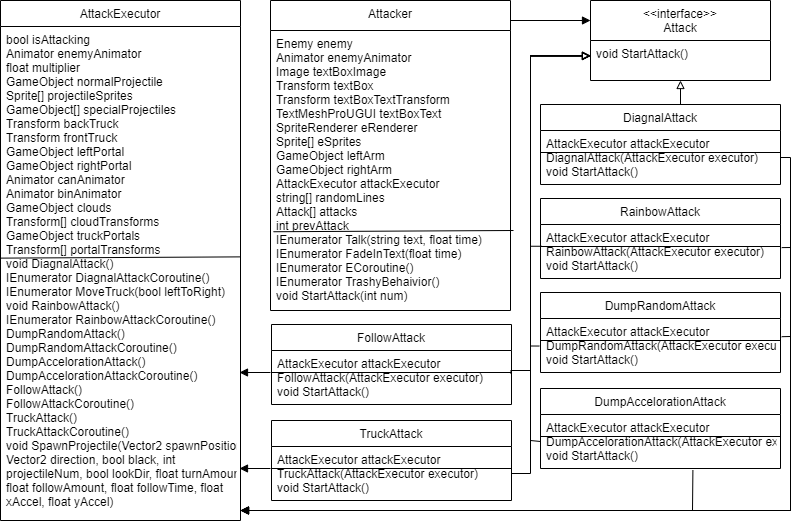

The diagram above was exported from draw.io. Its source (the exported page's mxGraphModel, read from the mxfile embedded in the PNG):
<mxGraphModel dx="1166" dy="594" grid="1" gridSize="10" guides="1" tooltips="1" connect="1" arrows="1" fold="1" page="1" pageScale="1" pageWidth="827" pageHeight="1169" math="0" shadow="0">
  <root>
    <mxCell id="WIyWlLk6GJQsqaUBKTNV-0" />
    <mxCell id="WIyWlLk6GJQsqaUBKTNV-1" parent="WIyWlLk6GJQsqaUBKTNV-0" />
    <mxCell id="zkfFHV4jXpPFQw0GAbJ--17" value="Attacker" style="swimlane;fontStyle=0;align=center;verticalAlign=top;childLayout=stackLayout;horizontal=1;startSize=30;horizontalStack=0;resizeParent=1;resizeLast=0;collapsible=1;marginBottom=0;rounded=0;shadow=0;strokeWidth=1;" parent="WIyWlLk6GJQsqaUBKTNV-1" vertex="1">
      <mxGeometry x="290" y="30" width="240" height="310" as="geometry">
        <mxRectangle x="550" y="140" width="160" height="26" as="alternateBounds" />
      </mxGeometry>
    </mxCell>
    <mxCell id="zkfFHV4jXpPFQw0GAbJ--18" value="Enemy enemy&#10;Animator enemyAnimator&#10;Image textBoxImage&#10;Transform textBox&#10;Transform textBoxTextTransform&#10;TextMeshProUGUI textBoxText&#10;SpriteRenderer eRenderer&#10;Sprite[] eSprites&#10;GameObject leftArm&#10;GameObject rightArm&#10;AttackExecutor attackExecutor&#10;string[] randomLines&#10;Attack[] attacks&#10;int prevAttack&#10;IEnumerator Talk(string text, float time)&#10;IEnumerator FadeInText(float time)&#10;IEnumerator ECoroutine()&#10;IEnumerator TrashyBehaivior()&#10;void StartAttack(int num)" style="text;align=left;verticalAlign=top;spacingLeft=4;spacingRight=4;overflow=hidden;rotatable=0;points=[[0,0.5],[1,0.5]];portConstraint=eastwest;" parent="zkfFHV4jXpPFQw0GAbJ--17" vertex="1">
      <mxGeometry y="30" width="240" height="280" as="geometry" />
    </mxCell>
    <mxCell id="8ilfD4MItm8_Td6_bH7y-33" value="" style="endArrow=none;html=1;rounded=0;exitX=-0.005;exitY=0.924;exitDx=0;exitDy=0;exitPerimeter=0;startArrow=none;entryX=1;entryY=0.5;entryDx=0;entryDy=0;" edge="1" parent="zkfFHV4jXpPFQw0GAbJ--17">
      <mxGeometry width="50" height="50" relative="1" as="geometry">
        <mxPoint x="3" y="231.24400000000014" as="sourcePoint" />
        <mxPoint x="243" y="230" as="targetPoint" />
      </mxGeometry>
    </mxCell>
    <mxCell id="g7YTawiUglRrn6offgAB-4" style="edgeStyle=orthogonalEdgeStyle;rounded=0;orthogonalLoop=1;jettySize=auto;html=1;exitX=0.5;exitY=0;exitDx=0;exitDy=0;endArrow=block;endFill=0;entryX=0.5;entryY=1;entryDx=0;entryDy=0;" parent="WIyWlLk6GJQsqaUBKTNV-1" source="g7YTawiUglRrn6offgAB-7" target="g7YTawiUglRrn6offgAB-5" edge="1">
      <mxGeometry relative="1" as="geometry">
        <mxPoint x="152" y="190" as="targetPoint" />
        <Array as="points">
          <mxPoint x="680" y="140" />
          <mxPoint x="700" y="140" />
        </Array>
      </mxGeometry>
    </mxCell>
    <mxCell id="g7YTawiUglRrn6offgAB-5" value="&lt;&lt;interface&gt;&gt;&#10;Attack" style="swimlane;fontStyle=0;align=center;verticalAlign=top;childLayout=stackLayout;horizontal=1;startSize=40;horizontalStack=0;resizeParent=1;resizeLast=0;collapsible=1;marginBottom=0;rounded=0;shadow=0;strokeWidth=1;" parent="WIyWlLk6GJQsqaUBKTNV-1" vertex="1">
      <mxGeometry x="610" y="30" width="180" height="80" as="geometry">
        <mxRectangle x="550" y="140" width="160" height="26" as="alternateBounds" />
      </mxGeometry>
    </mxCell>
    <mxCell id="ZvX67DVpXb9wF0NBwN5f-0" value="void StartAttack()" style="text;align=left;verticalAlign=top;spacingLeft=4;spacingRight=4;overflow=hidden;rotatable=0;points=[[0,0.5],[1,0.5]];portConstraint=eastwest;" parent="g7YTawiUglRrn6offgAB-5" vertex="1">
      <mxGeometry y="40" width="180" height="30" as="geometry" />
    </mxCell>
    <mxCell id="g7YTawiUglRrn6offgAB-7" value="DiagnalAttack" style="swimlane;fontStyle=0;align=center;verticalAlign=top;childLayout=stackLayout;horizontal=1;startSize=26;horizontalStack=0;resizeParent=1;resizeLast=0;collapsible=1;marginBottom=0;rounded=0;shadow=0;strokeWidth=1;" parent="WIyWlLk6GJQsqaUBKTNV-1" vertex="1">
      <mxGeometry x="560" y="134" width="240" height="80" as="geometry">
        <mxRectangle x="130" y="380" width="160" height="26" as="alternateBounds" />
      </mxGeometry>
    </mxCell>
    <mxCell id="g7YTawiUglRrn6offgAB-35" value="AttackExecutor attackExecutor&#10;DiagnalAttack(AttackExecutor executor)&#10;void StartAttack()" style="text;align=left;verticalAlign=top;spacingLeft=4;spacingRight=4;overflow=hidden;rotatable=0;points=[[0,0.5],[1,0.5]];portConstraint=eastwest;" parent="g7YTawiUglRrn6offgAB-7" vertex="1">
      <mxGeometry y="26" width="240" height="54" as="geometry" />
    </mxCell>
    <mxCell id="hArc0px3xTI-0zTFcZ34-5" value="" style="endArrow=none;html=1;rounded=0;exitX=-0.005;exitY=0.924;exitDx=0;exitDy=0;exitPerimeter=0;startArrow=none;" parent="g7YTawiUglRrn6offgAB-7" edge="1">
      <mxGeometry width="50" height="50" relative="1" as="geometry">
        <mxPoint x="-0.2400000000000091" y="48.00400000000013" as="sourcePoint" />
        <mxPoint x="240" y="48" as="targetPoint" />
      </mxGeometry>
    </mxCell>
    <mxCell id="8ilfD4MItm8_Td6_bH7y-24" style="edgeStyle=orthogonalEdgeStyle;rounded=0;orthogonalLoop=1;jettySize=auto;html=1;exitX=0.998;exitY=0.427;exitDx=0;exitDy=0;endArrow=block;endFill=0;entryX=0;entryY=0.5;entryDx=0;entryDy=0;exitPerimeter=0;" edge="1" parent="g7YTawiUglRrn6offgAB-7" source="8ilfD4MItm8_Td6_bH7y-11">
      <mxGeometry relative="1" as="geometry">
        <mxPoint x="50" y="-48.5" as="targetPoint" />
        <Array as="points">
          <mxPoint x="-29" y="266" />
          <mxPoint x="-10" y="266" />
          <mxPoint x="-10" y="-48" />
        </Array>
        <mxPoint x="1" y="142.5" as="sourcePoint" />
      </mxGeometry>
    </mxCell>
    <mxCell id="hArc0px3xTI-0zTFcZ34-1" value="AttackExecutor" style="swimlane;fontStyle=0;align=center;verticalAlign=top;childLayout=stackLayout;horizontal=1;startSize=26;horizontalStack=0;resizeParent=1;resizeLast=0;collapsible=1;marginBottom=0;rounded=0;shadow=0;strokeWidth=1;" parent="WIyWlLk6GJQsqaUBKTNV-1" vertex="1">
      <mxGeometry x="20" y="30" width="240" height="520" as="geometry">
        <mxRectangle x="130" y="380" width="160" height="26" as="alternateBounds" />
      </mxGeometry>
    </mxCell>
    <mxCell id="-S8on2-i9uuSjVQkd5zb-2" value="" style="endArrow=none;html=1;rounded=0;exitX=-0.005;exitY=0.924;exitDx=0;exitDy=0;exitPerimeter=0;startArrow=none;entryX=1;entryY=0.5;entryDx=0;entryDy=0;" parent="hArc0px3xTI-0zTFcZ34-1" edge="1">
      <mxGeometry width="50" height="50" relative="1" as="geometry">
        <mxPoint y="257.62400000000014" as="sourcePoint" />
        <mxPoint x="240" y="256.38" as="targetPoint" />
      </mxGeometry>
    </mxCell>
    <mxCell id="hArc0px3xTI-0zTFcZ34-2" value="bool isAttacking&#10;Animator enemyAnimator&#10;float multiplier&#10;GameObject normalProjectile&#10;Sprite[] projectileSprites&#10;GameObject[] specialProjectiles&#10;Transform backTruck&#10;Transform frontTruck&#10;GameObject leftPortal&#10;GameObject rightPortal&#10;Animator canAnimator&#10;Animator binAnimator&#10;GameObject clouds&#10;Transform[] cloudTransforms&#10;GameObject truckPortals&#10;Transform[] portalTransforms&#10;void DiagnalAttack()&#10;IEnumerator DiagnalAttackCoroutine()&#10;IEnumerator MoveTruck(bool leftToRight)&#10;void RainbowAttack()&#10;IEnumerator RainbowAttackCoroutine()&#10;DumpRandomAttack()&#10;DumpRandomAttackCoroutine()&#10;DumpAccelorationAttack()&#10;DumpAccelorationAttackCoroutine()&#10;FollowAttack()&#10;FollowAttackCoroutine()&#10;TruckAttack()&#10;TruckAttackCoroutine()&#10;void SpawnProjectile(Vector2 spawnPosition, &#10;Vector2 direction, bool black, int &#10;projectileNum, bool lookDir, float turnAmount, &#10;float followAmount, float followTime, float &#10;xAccel, float yAccel)" style="text;align=left;verticalAlign=top;spacingLeft=4;spacingRight=4;overflow=hidden;rotatable=0;points=[[0,0.5],[1,0.5]];portConstraint=eastwest;" parent="hArc0px3xTI-0zTFcZ34-1" vertex="1">
      <mxGeometry y="26" width="240" height="494" as="geometry" />
    </mxCell>
    <mxCell id="FRg4RQRtRz9XDV7bfgo1-0" style="edgeStyle=orthogonalEdgeStyle;rounded=0;orthogonalLoop=1;jettySize=auto;html=1;entryX=0;entryY=0.25;entryDx=0;entryDy=0;endArrow=block;endFill=1;" parent="WIyWlLk6GJQsqaUBKTNV-1" target="g7YTawiUglRrn6offgAB-5" edge="1">
      <mxGeometry relative="1" as="geometry">
        <mxPoint x="530" y="50" as="sourcePoint" />
        <mxPoint x="550" y="115" as="targetPoint" />
        <Array as="points">
          <mxPoint x="530" y="50" />
        </Array>
      </mxGeometry>
    </mxCell>
    <mxCell id="z0uaS9q_u4V_Q9dxA3CS-0" value="" style="edgeStyle=none;orthogonalLoop=1;jettySize=auto;html=1;rounded=0;endArrow=block;endFill=1;" parent="WIyWlLk6GJQsqaUBKTNV-1" edge="1">
      <mxGeometry width="80" relative="1" as="geometry">
        <mxPoint x="290" y="402" as="sourcePoint" />
        <mxPoint x="259" y="402" as="targetPoint" />
        <Array as="points" />
      </mxGeometry>
    </mxCell>
    <mxCell id="8ilfD4MItm8_Td6_bH7y-1" value="RainbowAttack" style="swimlane;fontStyle=0;align=center;verticalAlign=top;childLayout=stackLayout;horizontal=1;startSize=26;horizontalStack=0;resizeParent=1;resizeLast=0;collapsible=1;marginBottom=0;rounded=0;shadow=0;strokeWidth=1;" vertex="1" parent="WIyWlLk6GJQsqaUBKTNV-1">
      <mxGeometry x="560" y="228" width="240" height="80" as="geometry">
        <mxRectangle x="130" y="380" width="160" height="26" as="alternateBounds" />
      </mxGeometry>
    </mxCell>
    <mxCell id="8ilfD4MItm8_Td6_bH7y-2" value="AttackExecutor attackExecutor&#10;RainbowAttack(AttackExecutor executor)&#10;void StartAttack()" style="text;align=left;verticalAlign=top;spacingLeft=4;spacingRight=4;overflow=hidden;rotatable=0;points=[[0,0.5],[1,0.5]];portConstraint=eastwest;" vertex="1" parent="8ilfD4MItm8_Td6_bH7y-1">
      <mxGeometry y="26" width="240" height="54" as="geometry" />
    </mxCell>
    <mxCell id="8ilfD4MItm8_Td6_bH7y-3" value="" style="endArrow=none;html=1;rounded=0;exitX=-0.005;exitY=0.924;exitDx=0;exitDy=0;exitPerimeter=0;startArrow=none;" edge="1" parent="8ilfD4MItm8_Td6_bH7y-1">
      <mxGeometry width="50" height="50" relative="1" as="geometry">
        <mxPoint x="-0.2400000000000091" y="48.00400000000013" as="sourcePoint" />
        <mxPoint x="240" y="48" as="targetPoint" />
      </mxGeometry>
    </mxCell>
    <mxCell id="8ilfD4MItm8_Td6_bH7y-4" value="DumpRandomAttack" style="swimlane;fontStyle=0;align=center;verticalAlign=top;childLayout=stackLayout;horizontal=1;startSize=26;horizontalStack=0;resizeParent=1;resizeLast=0;collapsible=1;marginBottom=0;rounded=0;shadow=0;strokeWidth=1;" vertex="1" parent="WIyWlLk6GJQsqaUBKTNV-1">
      <mxGeometry x="560" y="322" width="240" height="80" as="geometry">
        <mxRectangle x="130" y="380" width="160" height="26" as="alternateBounds" />
      </mxGeometry>
    </mxCell>
    <mxCell id="8ilfD4MItm8_Td6_bH7y-5" value="AttackExecutor attackExecutor&#10;DumpRandomAttack(AttackExecutor executor)&#10;void StartAttack()" style="text;align=left;verticalAlign=top;spacingLeft=4;spacingRight=4;overflow=hidden;rotatable=0;points=[[0,0.5],[1,0.5]];portConstraint=eastwest;" vertex="1" parent="8ilfD4MItm8_Td6_bH7y-4">
      <mxGeometry y="26" width="240" height="54" as="geometry" />
    </mxCell>
    <mxCell id="8ilfD4MItm8_Td6_bH7y-6" value="" style="endArrow=none;html=1;rounded=0;exitX=-0.005;exitY=0.924;exitDx=0;exitDy=0;exitPerimeter=0;startArrow=none;" edge="1" parent="8ilfD4MItm8_Td6_bH7y-4">
      <mxGeometry width="50" height="50" relative="1" as="geometry">
        <mxPoint x="-0.2400000000000091" y="48.00400000000013" as="sourcePoint" />
        <mxPoint x="240" y="48" as="targetPoint" />
      </mxGeometry>
    </mxCell>
    <mxCell id="8ilfD4MItm8_Td6_bH7y-7" value="DumpAccelorationAttack" style="swimlane;fontStyle=0;align=center;verticalAlign=top;childLayout=stackLayout;horizontal=1;startSize=26;horizontalStack=0;resizeParent=1;resizeLast=0;collapsible=1;marginBottom=0;rounded=0;shadow=0;strokeWidth=1;" vertex="1" parent="WIyWlLk6GJQsqaUBKTNV-1">
      <mxGeometry x="560" y="418" width="240" height="80" as="geometry">
        <mxRectangle x="130" y="380" width="160" height="26" as="alternateBounds" />
      </mxGeometry>
    </mxCell>
    <mxCell id="8ilfD4MItm8_Td6_bH7y-8" value="AttackExecutor attackExecutor&#10;DumpAccelorationAttack(AttackExecutor executor)&#10;void StartAttack()" style="text;align=left;verticalAlign=top;spacingLeft=4;spacingRight=4;overflow=hidden;rotatable=0;points=[[0,0.5],[1,0.5]];portConstraint=eastwest;" vertex="1" parent="8ilfD4MItm8_Td6_bH7y-7">
      <mxGeometry y="26" width="240" height="54" as="geometry" />
    </mxCell>
    <mxCell id="8ilfD4MItm8_Td6_bH7y-9" value="" style="endArrow=none;html=1;rounded=0;exitX=-0.005;exitY=0.924;exitDx=0;exitDy=0;exitPerimeter=0;startArrow=none;" edge="1" parent="8ilfD4MItm8_Td6_bH7y-7">
      <mxGeometry width="50" height="50" relative="1" as="geometry">
        <mxPoint x="-0.2400000000000091" y="48.00400000000013" as="sourcePoint" />
        <mxPoint x="240" y="48" as="targetPoint" />
      </mxGeometry>
    </mxCell>
    <mxCell id="8ilfD4MItm8_Td6_bH7y-10" value="FollowAttack" style="swimlane;fontStyle=0;align=center;verticalAlign=top;childLayout=stackLayout;horizontal=1;startSize=26;horizontalStack=0;resizeParent=1;resizeLast=0;collapsible=1;marginBottom=0;rounded=0;shadow=0;strokeWidth=1;" vertex="1" parent="WIyWlLk6GJQsqaUBKTNV-1">
      <mxGeometry x="291" y="354" width="240" height="80" as="geometry">
        <mxRectangle x="130" y="380" width="160" height="26" as="alternateBounds" />
      </mxGeometry>
    </mxCell>
    <mxCell id="8ilfD4MItm8_Td6_bH7y-11" value="AttackExecutor attackExecutor&#10;FollowAttack(AttackExecutor executor)&#10;void StartAttack()" style="text;align=left;verticalAlign=top;spacingLeft=4;spacingRight=4;overflow=hidden;rotatable=0;points=[[0,0.5],[1,0.5]];portConstraint=eastwest;" vertex="1" parent="8ilfD4MItm8_Td6_bH7y-10">
      <mxGeometry y="26" width="240" height="54" as="geometry" />
    </mxCell>
    <mxCell id="8ilfD4MItm8_Td6_bH7y-12" value="" style="endArrow=none;html=1;rounded=0;exitX=-0.005;exitY=0.924;exitDx=0;exitDy=0;exitPerimeter=0;startArrow=none;" edge="1" parent="8ilfD4MItm8_Td6_bH7y-10">
      <mxGeometry width="50" height="50" relative="1" as="geometry">
        <mxPoint x="-0.2400000000000091" y="48.00400000000013" as="sourcePoint" />
        <mxPoint x="240" y="48" as="targetPoint" />
      </mxGeometry>
    </mxCell>
    <mxCell id="8ilfD4MItm8_Td6_bH7y-13" value="TruckAttack" style="swimlane;fontStyle=0;align=center;verticalAlign=top;childLayout=stackLayout;horizontal=1;startSize=26;horizontalStack=0;resizeParent=1;resizeLast=0;collapsible=1;marginBottom=0;rounded=0;shadow=0;strokeWidth=1;" vertex="1" parent="WIyWlLk6GJQsqaUBKTNV-1">
      <mxGeometry x="291" y="450" width="240" height="80" as="geometry">
        <mxRectangle x="130" y="380" width="160" height="26" as="alternateBounds" />
      </mxGeometry>
    </mxCell>
    <mxCell id="8ilfD4MItm8_Td6_bH7y-14" value="AttackExecutor attackExecutor&#10;TruckAttack(AttackExecutor executor)&#10;void StartAttack()" style="text;align=left;verticalAlign=top;spacingLeft=4;spacingRight=4;overflow=hidden;rotatable=0;points=[[0,0.5],[1,0.5]];portConstraint=eastwest;" vertex="1" parent="8ilfD4MItm8_Td6_bH7y-13">
      <mxGeometry y="26" width="240" height="54" as="geometry" />
    </mxCell>
    <mxCell id="8ilfD4MItm8_Td6_bH7y-15" value="" style="endArrow=none;html=1;rounded=0;exitX=-0.005;exitY=0.924;exitDx=0;exitDy=0;exitPerimeter=0;startArrow=none;" edge="1" parent="8ilfD4MItm8_Td6_bH7y-13">
      <mxGeometry width="50" height="50" relative="1" as="geometry">
        <mxPoint x="-0.2400000000000091" y="48.00400000000013" as="sourcePoint" />
        <mxPoint x="240" y="48" as="targetPoint" />
      </mxGeometry>
    </mxCell>
    <mxCell id="8ilfD4MItm8_Td6_bH7y-21" style="edgeStyle=orthogonalEdgeStyle;rounded=0;orthogonalLoop=1;jettySize=auto;html=1;exitX=0.006;exitY=0.403;exitDx=0;exitDy=0;endArrow=block;endFill=0;entryX=0;entryY=0.5;entryDx=0;entryDy=0;exitPerimeter=0;" edge="1" parent="WIyWlLk6GJQsqaUBKTNV-1" source="8ilfD4MItm8_Td6_bH7y-2" target="ZvX67DVpXb9wF0NBwN5f-0">
      <mxGeometry relative="1" as="geometry">
        <mxPoint x="570" y="80" as="targetPoint" />
        <Array as="points">
          <mxPoint x="550" y="276" />
          <mxPoint x="550" y="85" />
        </Array>
        <mxPoint x="550" y="104" as="sourcePoint" />
      </mxGeometry>
    </mxCell>
    <mxCell id="8ilfD4MItm8_Td6_bH7y-22" style="edgeStyle=orthogonalEdgeStyle;rounded=0;orthogonalLoop=1;jettySize=auto;html=1;exitX=-0.005;exitY=0.584;exitDx=0;exitDy=0;endArrow=block;endFill=0;entryX=0;entryY=0.5;entryDx=0;entryDy=0;exitPerimeter=0;" edge="1" parent="WIyWlLk6GJQsqaUBKTNV-1">
      <mxGeometry relative="1" as="geometry">
        <mxPoint x="610" y="85.5" as="targetPoint" />
        <Array as="points">
          <mxPoint x="550" y="375" />
          <mxPoint x="550" y="85" />
        </Array>
        <mxPoint x="558.8" y="375.53600000000006" as="sourcePoint" />
      </mxGeometry>
    </mxCell>
    <mxCell id="8ilfD4MItm8_Td6_bH7y-23" style="edgeStyle=orthogonalEdgeStyle;rounded=0;orthogonalLoop=1;jettySize=auto;html=1;exitX=0;exitY=0.5;exitDx=0;exitDy=0;endArrow=block;endFill=0;entryX=0;entryY=0.5;entryDx=0;entryDy=0;" edge="1" parent="WIyWlLk6GJQsqaUBKTNV-1" source="8ilfD4MItm8_Td6_bH7y-8">
      <mxGeometry relative="1" as="geometry">
        <mxPoint x="610" y="85.5" as="targetPoint" />
        <Array as="points">
          <mxPoint x="550" y="470" />
          <mxPoint x="550" y="86" />
        </Array>
        <mxPoint x="561" y="276.5" as="sourcePoint" />
      </mxGeometry>
    </mxCell>
    <mxCell id="8ilfD4MItm8_Td6_bH7y-26" style="edgeStyle=orthogonalEdgeStyle;rounded=0;orthogonalLoop=1;jettySize=auto;html=1;endArrow=block;endFill=0;entryX=0;entryY=0.5;entryDx=0;entryDy=0;exitX=1;exitY=0.5;exitDx=0;exitDy=0;" edge="1" parent="WIyWlLk6GJQsqaUBKTNV-1" source="8ilfD4MItm8_Td6_bH7y-14">
      <mxGeometry relative="1" as="geometry">
        <mxPoint x="610" y="85.47" as="targetPoint" />
        <Array as="points">
          <mxPoint x="550" y="503" />
          <mxPoint x="550" y="86" />
        </Array>
        <mxPoint x="550" y="490" as="sourcePoint" />
      </mxGeometry>
    </mxCell>
    <mxCell id="8ilfD4MItm8_Td6_bH7y-28" value="" style="edgeStyle=none;orthogonalLoop=1;jettySize=auto;html=1;rounded=0;endArrow=block;endFill=1;" edge="1" parent="WIyWlLk6GJQsqaUBKTNV-1">
      <mxGeometry width="80" relative="1" as="geometry">
        <mxPoint x="290" y="498" as="sourcePoint" />
        <mxPoint x="259" y="498" as="targetPoint" />
        <Array as="points" />
      </mxGeometry>
    </mxCell>
    <mxCell id="8ilfD4MItm8_Td6_bH7y-29" value="" style="edgeStyle=none;orthogonalLoop=1;jettySize=auto;html=1;rounded=0;endArrow=block;endFill=1;exitX=0.635;exitY=1.03;exitDx=0;exitDy=0;exitPerimeter=0;" edge="1" parent="WIyWlLk6GJQsqaUBKTNV-1" source="8ilfD4MItm8_Td6_bH7y-8">
      <mxGeometry width="80" relative="1" as="geometry">
        <mxPoint x="291" y="540" as="sourcePoint" />
        <mxPoint x="260" y="540" as="targetPoint" />
        <Array as="points">
          <mxPoint x="712" y="540" />
        </Array>
      </mxGeometry>
    </mxCell>
    <mxCell id="8ilfD4MItm8_Td6_bH7y-30" value="" style="edgeStyle=none;orthogonalLoop=1;jettySize=auto;html=1;rounded=0;endArrow=block;endFill=1;exitX=1.005;exitY=0.337;exitDx=0;exitDy=0;exitPerimeter=0;" edge="1" parent="WIyWlLk6GJQsqaUBKTNV-1" source="8ilfD4MItm8_Td6_bH7y-5">
      <mxGeometry width="80" relative="1" as="geometry">
        <mxPoint x="712" y="500" as="sourcePoint" />
        <mxPoint x="260" y="540" as="targetPoint" />
        <Array as="points">
          <mxPoint x="810" y="366" />
          <mxPoint x="810" y="540" />
        </Array>
      </mxGeometry>
    </mxCell>
    <mxCell id="8ilfD4MItm8_Td6_bH7y-31" value="" style="edgeStyle=none;orthogonalLoop=1;jettySize=auto;html=1;rounded=0;endArrow=block;endFill=1;exitX=1.005;exitY=0.428;exitDx=0;exitDy=0;exitPerimeter=0;" edge="1" parent="WIyWlLk6GJQsqaUBKTNV-1" source="8ilfD4MItm8_Td6_bH7y-2">
      <mxGeometry width="80" relative="1" as="geometry">
        <mxPoint x="801" y="366" as="sourcePoint" />
        <mxPoint x="260" y="540" as="targetPoint" />
        <Array as="points">
          <mxPoint x="810" y="277" />
          <mxPoint x="810" y="540" />
        </Array>
      </mxGeometry>
    </mxCell>
    <mxCell id="8ilfD4MItm8_Td6_bH7y-32" value="" style="edgeStyle=none;orthogonalLoop=1;jettySize=auto;html=1;rounded=0;endArrow=block;endFill=1;exitX=1;exitY=0.5;exitDx=0;exitDy=0;" edge="1" parent="WIyWlLk6GJQsqaUBKTNV-1" source="g7YTawiUglRrn6offgAB-35">
      <mxGeometry width="80" relative="1" as="geometry">
        <mxPoint x="801" y="366" as="sourcePoint" />
        <mxPoint x="260" y="540" as="targetPoint" />
        <Array as="points">
          <mxPoint x="810" y="187" />
          <mxPoint x="810" y="540" />
        </Array>
      </mxGeometry>
    </mxCell>
  </root>
</mxGraphModel>